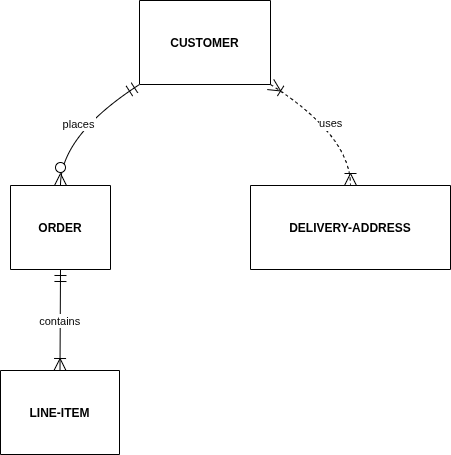

The diagram above was exported from draw.io. Its source (the exported page's mxGraphModel, read from the mxfile embedded in the PNG):
<mxGraphModel dx="1360" dy="793" grid="1" gridSize="10" guides="1" tooltips="1" connect="1" arrows="1" fold="1" page="1" pageScale="1" pageWidth="827" pageHeight="1169" math="0" shadow="0">
  <root>
    <mxCell id="0" />
    <mxCell id="1" parent="0" />
    <mxCell id="2" value="CUSTOMER" style="shape=table;startSize=84;container=1;collapsible=0;childLayout=tableLayout;fixedRows=1;rowLines=1;fontStyle=1;align=center;resizeLast=1;" parent="1" vertex="1">
      <mxGeometry x="147" y="8" width="131" height="84" as="geometry" />
    </mxCell>
    <mxCell id="3" value="ORDER" style="shape=table;startSize=84;container=1;collapsible=0;childLayout=tableLayout;fixedRows=1;rowLines=1;fontStyle=1;align=center;resizeLast=1;" parent="1" vertex="1">
      <mxGeometry x="18" y="193" width="100" height="84" as="geometry" />
    </mxCell>
    <mxCell id="4" value="LINE-ITEM" style="shape=table;startSize=84;container=1;collapsible=0;childLayout=tableLayout;fixedRows=1;rowLines=1;fontStyle=1;align=center;resizeLast=1;" parent="1" vertex="1">
      <mxGeometry x="8" y="378" width="119" height="84" as="geometry" />
    </mxCell>
    <mxCell id="5" value="DELIVERY-ADDRESS" style="shape=table;startSize=84;container=1;collapsible=0;childLayout=tableLayout;fixedRows=1;rowLines=1;fontStyle=1;align=center;resizeLast=1;" parent="1" vertex="1">
      <mxGeometry x="258" y="193" width="200" height="84" as="geometry" />
    </mxCell>
    <mxCell id="6" value="places" style="curved=1;startArrow=ERmandOne;startSize=10;;endArrow=ERzeroToMany;endSize=10;;exitX=0;exitY=1;entryX=0.5;entryY=0;" parent="1" source="2" target="3" edge="1">
      <mxGeometry relative="1" as="geometry">
        <Array as="points">
          <mxPoint x="68" y="143" />
        </Array>
      </mxGeometry>
    </mxCell>
    <mxCell id="7" value="contains" style="curved=1;startArrow=ERmandOne;startSize=10;;endArrow=ERoneToMany;endSize=10;;exitX=0.5;exitY=1;entryX=0.5;entryY=0;" parent="1" source="3" target="4" edge="1">
      <mxGeometry relative="1" as="geometry">
        <Array as="points" />
      </mxGeometry>
    </mxCell>
    <mxCell id="8" value="uses" style="curved=1;dashed=1;startArrow=ERoneToMany;startSize=10;;endArrow=ERoneToMany;endSize=10;;exitX=1;exitY=1;entryX=0.5;entryY=0;" parent="1" source="2" target="5" edge="1">
      <mxGeometry relative="1" as="geometry">
        <Array as="points">
          <mxPoint x="358" y="143" />
        </Array>
      </mxGeometry>
    </mxCell>
  </root>
</mxGraphModel>